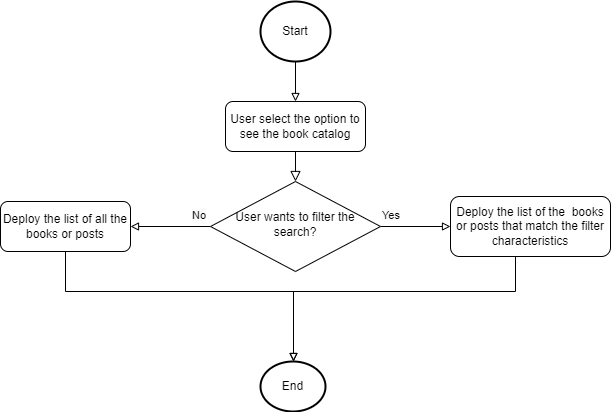

The diagram above was exported from draw.io. Its source (the exported page's mxGraphModel, read from the mxfile embedded in the PNG):
<mxGraphModel dx="1434" dy="738" grid="1" gridSize="10" guides="1" tooltips="1" connect="1" arrows="1" fold="1" page="1" pageScale="1" pageWidth="827" pageHeight="1169" math="0" shadow="0">
  <root>
    <mxCell id="WIyWlLk6GJQsqaUBKTNV-0" />
    <mxCell id="WIyWlLk6GJQsqaUBKTNV-1" parent="WIyWlLk6GJQsqaUBKTNV-0" />
    <mxCell id="WIyWlLk6GJQsqaUBKTNV-2" value="" style="rounded=0;html=1;jettySize=auto;orthogonalLoop=1;fontSize=11;endArrow=block;endFill=0;endSize=8;strokeWidth=1;shadow=0;labelBackgroundColor=none;edgeStyle=orthogonalEdgeStyle;" parent="WIyWlLk6GJQsqaUBKTNV-1" source="WIyWlLk6GJQsqaUBKTNV-3" target="fLe4weNtsIUvwe05PEyy-2" edge="1">
      <mxGeometry relative="1" as="geometry">
        <mxPoint x="345" y="250" as="targetPoint" />
      </mxGeometry>
    </mxCell>
    <mxCell id="WIyWlLk6GJQsqaUBKTNV-3" value="User select the option to see the book catalog" style="rounded=1;whiteSpace=wrap;html=1;fontSize=12;glass=0;strokeWidth=1;shadow=0;" parent="WIyWlLk6GJQsqaUBKTNV-1" vertex="1">
      <mxGeometry x="265" y="170" width="140" height="50" as="geometry" />
    </mxCell>
    <mxCell id="fLe4weNtsIUvwe05PEyy-11" style="edgeStyle=orthogonalEdgeStyle;rounded=0;orthogonalLoop=1;jettySize=auto;html=1;endArrow=block;endFill=0;" parent="WIyWlLk6GJQsqaUBKTNV-1" source="WIyWlLk6GJQsqaUBKTNV-7" target="fLe4weNtsIUvwe05PEyy-9" edge="1">
      <mxGeometry relative="1" as="geometry">
        <Array as="points">
          <mxPoint x="105" y="360" />
          <mxPoint x="333" y="360" />
        </Array>
      </mxGeometry>
    </mxCell>
    <mxCell id="WIyWlLk6GJQsqaUBKTNV-7" value="Deploy the list of all the books or posts" style="rounded=1;whiteSpace=wrap;html=1;fontSize=12;glass=0;strokeWidth=1;shadow=0;" parent="WIyWlLk6GJQsqaUBKTNV-1" vertex="1">
      <mxGeometry x="40" y="270" width="130" height="50" as="geometry" />
    </mxCell>
    <mxCell id="fLe4weNtsIUvwe05PEyy-1" style="edgeStyle=orthogonalEdgeStyle;rounded=0;orthogonalLoop=1;jettySize=auto;html=1;endArrow=block;endFill=0;" parent="WIyWlLk6GJQsqaUBKTNV-1" source="fLe4weNtsIUvwe05PEyy-0" target="WIyWlLk6GJQsqaUBKTNV-3" edge="1">
      <mxGeometry relative="1" as="geometry" />
    </mxCell>
    <mxCell id="fLe4weNtsIUvwe05PEyy-0" value="Start" style="strokeWidth=2;html=1;shape=mxgraph.flowchart.start_2;whiteSpace=wrap;" parent="WIyWlLk6GJQsqaUBKTNV-1" vertex="1">
      <mxGeometry x="300" y="70" width="70" height="60" as="geometry" />
    </mxCell>
    <mxCell id="fLe4weNtsIUvwe05PEyy-3" style="edgeStyle=orthogonalEdgeStyle;rounded=0;orthogonalLoop=1;jettySize=auto;html=1;endArrow=block;endFill=0;" parent="WIyWlLk6GJQsqaUBKTNV-1" source="fLe4weNtsIUvwe05PEyy-2" target="WIyWlLk6GJQsqaUBKTNV-7" edge="1">
      <mxGeometry relative="1" as="geometry" />
    </mxCell>
    <mxCell id="fLe4weNtsIUvwe05PEyy-5" style="edgeStyle=orthogonalEdgeStyle;rounded=0;orthogonalLoop=1;jettySize=auto;html=1;endArrow=block;endFill=0;" parent="WIyWlLk6GJQsqaUBKTNV-1" source="fLe4weNtsIUvwe05PEyy-2" target="fLe4weNtsIUvwe05PEyy-4" edge="1">
      <mxGeometry relative="1" as="geometry" />
    </mxCell>
    <mxCell id="fLe4weNtsIUvwe05PEyy-2" value="User wants to filter the search?" style="rhombus;whiteSpace=wrap;html=1;shadow=0;fontFamily=Helvetica;fontSize=12;align=center;strokeWidth=1;spacing=6;spacingTop=-4;" parent="WIyWlLk6GJQsqaUBKTNV-1" vertex="1">
      <mxGeometry x="250" y="250" width="170" height="90" as="geometry" />
    </mxCell>
    <mxCell id="fLe4weNtsIUvwe05PEyy-10" style="edgeStyle=orthogonalEdgeStyle;rounded=0;orthogonalLoop=1;jettySize=auto;html=1;endArrow=block;endFill=0;" parent="WIyWlLk6GJQsqaUBKTNV-1" source="fLe4weNtsIUvwe05PEyy-4" target="fLe4weNtsIUvwe05PEyy-9" edge="1">
      <mxGeometry relative="1" as="geometry">
        <Array as="points">
          <mxPoint x="555" y="360" />
          <mxPoint x="333" y="360" />
        </Array>
      </mxGeometry>
    </mxCell>
    <mxCell id="fLe4weNtsIUvwe05PEyy-4" value="Deploy the list of the&amp;nbsp; books or posts that match the filter characteristics" style="rounded=1;whiteSpace=wrap;html=1;fontSize=12;glass=0;strokeWidth=1;shadow=0;" parent="WIyWlLk6GJQsqaUBKTNV-1" vertex="1">
      <mxGeometry x="490" y="265" width="160" height="60" as="geometry" />
    </mxCell>
    <mxCell id="fLe4weNtsIUvwe05PEyy-6" value="&lt;span style=&quot;color: rgb(0, 0, 0); font-family: Helvetica; font-size: 11px; font-style: normal; font-variant-ligatures: normal; font-variant-caps: normal; font-weight: 400; letter-spacing: normal; orphans: 2; text-align: center; text-indent: 0px; text-transform: none; widows: 2; word-spacing: 0px; -webkit-text-stroke-width: 0px; white-space: nowrap; background-color: rgb(251, 251, 251); text-decoration-thickness: initial; text-decoration-style: initial; text-decoration-color: initial; display: inline !important; float: none;&quot;&gt;No&lt;/span&gt;" style="text;whiteSpace=wrap;html=1;" parent="WIyWlLk6GJQsqaUBKTNV-1" vertex="1">
      <mxGeometry x="230" y="270" width="50" height="40" as="geometry" />
    </mxCell>
    <mxCell id="fLe4weNtsIUvwe05PEyy-7" value="&lt;span style=&quot;color: rgb(0, 0, 0); font-family: Helvetica; font-size: 11px; font-style: normal; font-variant-ligatures: normal; font-variant-caps: normal; font-weight: 400; letter-spacing: normal; orphans: 2; text-align: center; text-indent: 0px; text-transform: none; widows: 2; word-spacing: 0px; -webkit-text-stroke-width: 0px; white-space: nowrap; background-color: rgb(251, 251, 251); text-decoration-thickness: initial; text-decoration-style: initial; text-decoration-color: initial; display: inline !important; float: none;&quot;&gt;Yes&lt;/span&gt;" style="text;whiteSpace=wrap;html=1;" parent="WIyWlLk6GJQsqaUBKTNV-1" vertex="1">
      <mxGeometry x="420" y="270" width="50" height="40" as="geometry" />
    </mxCell>
    <mxCell id="fLe4weNtsIUvwe05PEyy-9" value="End" style="strokeWidth=2;html=1;shape=mxgraph.flowchart.start_2;whiteSpace=wrap;" parent="WIyWlLk6GJQsqaUBKTNV-1" vertex="1">
      <mxGeometry x="300" y="430" width="65" height="50" as="geometry" />
    </mxCell>
  </root>
</mxGraphModel>